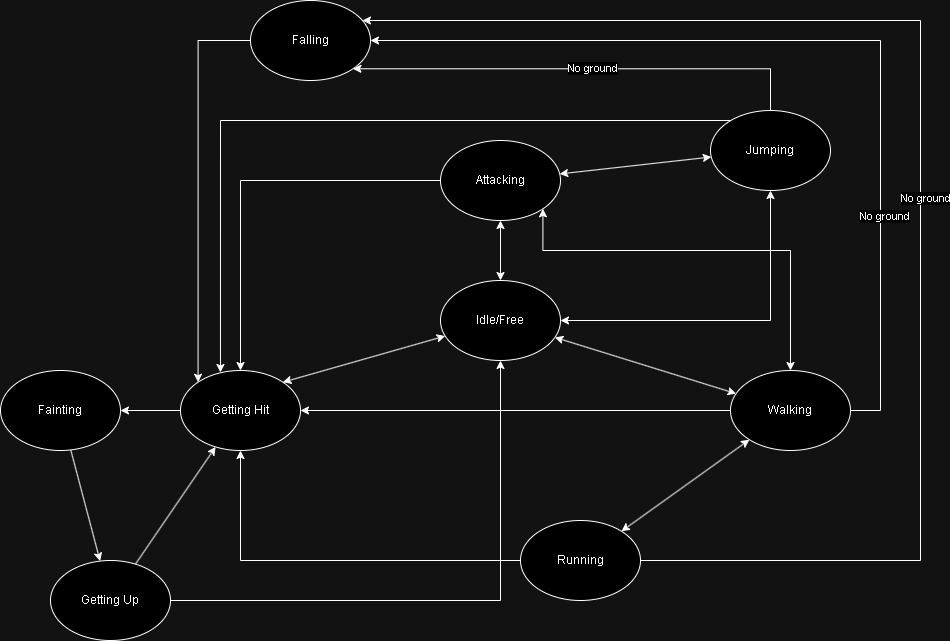

The diagram above was exported from draw.io. Its source (the exported page's mxGraphModel, read from the mxfile embedded in the PNG):
<mxGraphModel dx="533" dy="728" grid="1" gridSize="10" guides="1" tooltips="1" connect="1" arrows="1" fold="1" page="1" pageScale="1" pageWidth="850" pageHeight="1100" math="0" shadow="0">
  <root>
    <mxCell id="0" />
    <mxCell id="1" parent="0" />
    <mxCell id="78Kmrhi_Cz_zsYw1wyry-23" style="rounded=0;orthogonalLoop=1;jettySize=auto;html=1;strokeColor=default;edgeStyle=orthogonalEdgeStyle;" parent="1" source="78Kmrhi_Cz_zsYw1wyry-2" target="78Kmrhi_Cz_zsYw1wyry-3" edge="1">
      <mxGeometry relative="1" as="geometry" />
    </mxCell>
    <mxCell id="78Kmrhi_Cz_zsYw1wyry-2" value="Attacking" style="ellipse;whiteSpace=wrap;html=1;" parent="1" vertex="1">
      <mxGeometry x="470" y="150" width="120" height="80" as="geometry" />
    </mxCell>
    <mxCell id="78Kmrhi_Cz_zsYw1wyry-12" style="rounded=0;orthogonalLoop=1;jettySize=auto;html=1;entryX=1;entryY=0.5;entryDx=0;entryDy=0;" parent="1" source="78Kmrhi_Cz_zsYw1wyry-3" target="78Kmrhi_Cz_zsYw1wyry-4" edge="1">
      <mxGeometry relative="1" as="geometry" />
    </mxCell>
    <mxCell id="78Kmrhi_Cz_zsYw1wyry-3" value="Getting Hit" style="ellipse;whiteSpace=wrap;html=1;" parent="1" vertex="1">
      <mxGeometry x="210" y="380" width="120" height="80" as="geometry" />
    </mxCell>
    <mxCell id="78Kmrhi_Cz_zsYw1wyry-13" style="rounded=0;orthogonalLoop=1;jettySize=auto;html=1;" parent="1" source="78Kmrhi_Cz_zsYw1wyry-4" target="78Kmrhi_Cz_zsYw1wyry-5" edge="1">
      <mxGeometry relative="1" as="geometry" />
    </mxCell>
    <mxCell id="78Kmrhi_Cz_zsYw1wyry-4" value="Fainting" style="ellipse;whiteSpace=wrap;html=1;" parent="1" vertex="1">
      <mxGeometry x="30" y="380" width="120" height="80" as="geometry" />
    </mxCell>
    <mxCell id="78Kmrhi_Cz_zsYw1wyry-14" style="rounded=0;orthogonalLoop=1;jettySize=auto;html=1;startArrow=none;startFill=0;edgeStyle=orthogonalEdgeStyle;" parent="1" source="78Kmrhi_Cz_zsYw1wyry-5" target="78Kmrhi_Cz_zsYw1wyry-7" edge="1">
      <mxGeometry relative="1" as="geometry" />
    </mxCell>
    <mxCell id="78Kmrhi_Cz_zsYw1wyry-22" style="rounded=0;orthogonalLoop=1;jettySize=auto;html=1;" parent="1" source="78Kmrhi_Cz_zsYw1wyry-5" target="78Kmrhi_Cz_zsYw1wyry-3" edge="1">
      <mxGeometry relative="1" as="geometry" />
    </mxCell>
    <mxCell id="78Kmrhi_Cz_zsYw1wyry-5" value="Getting Up" style="ellipse;whiteSpace=wrap;html=1;" parent="1" vertex="1">
      <mxGeometry x="80" y="570" width="120" height="80" as="geometry" />
    </mxCell>
    <mxCell id="78Kmrhi_Cz_zsYw1wyry-15" style="rounded=0;orthogonalLoop=1;jettySize=auto;html=1;startArrow=classic;startFill=1;" parent="1" source="78Kmrhi_Cz_zsYw1wyry-6" target="78Kmrhi_Cz_zsYw1wyry-2" edge="1">
      <mxGeometry relative="1" as="geometry" />
    </mxCell>
    <mxCell id="78Kmrhi_Cz_zsYw1wyry-21" style="rounded=0;orthogonalLoop=1;jettySize=auto;html=1;entryX=0.333;entryY=0.025;entryDx=0;entryDy=0;entryPerimeter=0;edgeStyle=orthogonalEdgeStyle;" parent="1" source="78Kmrhi_Cz_zsYw1wyry-6" target="78Kmrhi_Cz_zsYw1wyry-3" edge="1">
      <mxGeometry relative="1" as="geometry">
        <Array as="points">
          <mxPoint x="250" y="130" />
        </Array>
      </mxGeometry>
    </mxCell>
    <mxCell id="78Kmrhi_Cz_zsYw1wyry-27" style="rounded=0;orthogonalLoop=1;jettySize=auto;html=1;entryX=1;entryY=1;entryDx=0;entryDy=0;edgeStyle=orthogonalEdgeStyle;" parent="1" source="78Kmrhi_Cz_zsYw1wyry-6" target="78Kmrhi_Cz_zsYw1wyry-26" edge="1">
      <mxGeometry relative="1" as="geometry">
        <Array as="points">
          <mxPoint x="800" y="78" />
        </Array>
      </mxGeometry>
    </mxCell>
    <mxCell id="78Kmrhi_Cz_zsYw1wyry-35" value="No ground" style="edgeLabel;html=1;align=center;verticalAlign=middle;resizable=0;points=[];" parent="78Kmrhi_Cz_zsYw1wyry-27" connectable="0" vertex="1">
      <mxGeometry x="-0.0433" y="-1" relative="1" as="geometry">
        <mxPoint as="offset" />
      </mxGeometry>
    </mxCell>
    <mxCell id="78Kmrhi_Cz_zsYw1wyry-6" value="Jumping" style="ellipse;whiteSpace=wrap;html=1;" parent="1" vertex="1">
      <mxGeometry x="740" y="120" width="120" height="80" as="geometry" />
    </mxCell>
    <mxCell id="78Kmrhi_Cz_zsYw1wyry-8" style="rounded=0;orthogonalLoop=1;jettySize=auto;html=1;entryX=1;entryY=0;entryDx=0;entryDy=0;endArrow=classic;endFill=1;startArrow=classic;startFill=1;" parent="1" source="78Kmrhi_Cz_zsYw1wyry-7" target="78Kmrhi_Cz_zsYw1wyry-3" edge="1">
      <mxGeometry relative="1" as="geometry" />
    </mxCell>
    <mxCell id="78Kmrhi_Cz_zsYw1wyry-10" style="rounded=0;orthogonalLoop=1;jettySize=auto;html=1;jumpStyle=none;startArrow=classic;startFill=1;edgeStyle=orthogonalEdgeStyle;" parent="1" source="78Kmrhi_Cz_zsYw1wyry-7" target="78Kmrhi_Cz_zsYw1wyry-6" edge="1">
      <mxGeometry relative="1" as="geometry" />
    </mxCell>
    <mxCell id="78Kmrhi_Cz_zsYw1wyry-11" style="rounded=0;orthogonalLoop=1;jettySize=auto;html=1;startArrow=classic;startFill=1;" parent="1" source="78Kmrhi_Cz_zsYw1wyry-7" target="78Kmrhi_Cz_zsYw1wyry-2" edge="1">
      <mxGeometry relative="1" as="geometry" />
    </mxCell>
    <mxCell id="78Kmrhi_Cz_zsYw1wyry-18" style="rounded=0;orthogonalLoop=1;jettySize=auto;html=1;startArrow=classic;startFill=1;" parent="1" source="78Kmrhi_Cz_zsYw1wyry-7" target="78Kmrhi_Cz_zsYw1wyry-16" edge="1">
      <mxGeometry relative="1" as="geometry" />
    </mxCell>
    <mxCell id="78Kmrhi_Cz_zsYw1wyry-7" value="Idle/Free" style="ellipse;whiteSpace=wrap;html=1;" parent="1" vertex="1">
      <mxGeometry x="470" y="290" width="120" height="80" as="geometry" />
    </mxCell>
    <mxCell id="78Kmrhi_Cz_zsYw1wyry-19" style="rounded=0;orthogonalLoop=1;jettySize=auto;html=1;startArrow=classic;startFill=1;" parent="1" source="78Kmrhi_Cz_zsYw1wyry-16" target="78Kmrhi_Cz_zsYw1wyry-17" edge="1">
      <mxGeometry relative="1" as="geometry" />
    </mxCell>
    <mxCell id="78Kmrhi_Cz_zsYw1wyry-20" style="rounded=0;orthogonalLoop=1;jettySize=auto;html=1;entryX=1;entryY=0.5;entryDx=0;entryDy=0;startArrow=none;startFill=0;" parent="1" source="78Kmrhi_Cz_zsYw1wyry-16" target="78Kmrhi_Cz_zsYw1wyry-3" edge="1">
      <mxGeometry relative="1" as="geometry" />
    </mxCell>
    <mxCell id="78Kmrhi_Cz_zsYw1wyry-25" style="rounded=0;orthogonalLoop=1;jettySize=auto;html=1;entryX=1;entryY=1;entryDx=0;entryDy=0;startArrow=classic;startFill=1;edgeStyle=orthogonalEdgeStyle;" parent="1" source="78Kmrhi_Cz_zsYw1wyry-16" target="78Kmrhi_Cz_zsYw1wyry-2" edge="1">
      <mxGeometry relative="1" as="geometry">
        <Array as="points">
          <mxPoint x="820" y="260" />
          <mxPoint x="572" y="260" />
        </Array>
      </mxGeometry>
    </mxCell>
    <mxCell id="78Kmrhi_Cz_zsYw1wyry-31" style="edgeStyle=orthogonalEdgeStyle;rounded=0;orthogonalLoop=1;jettySize=auto;html=1;entryX=1;entryY=0.5;entryDx=0;entryDy=0;" parent="1" source="78Kmrhi_Cz_zsYw1wyry-16" target="78Kmrhi_Cz_zsYw1wyry-26" edge="1">
      <mxGeometry relative="1" as="geometry">
        <mxPoint x="470" y="50" as="targetPoint" />
        <Array as="points">
          <mxPoint x="910" y="420" />
          <mxPoint x="910" y="50" />
        </Array>
      </mxGeometry>
    </mxCell>
    <mxCell id="78Kmrhi_Cz_zsYw1wyry-33" value="No ground" style="edgeLabel;html=1;align=center;verticalAlign=middle;resizable=0;points=[];" parent="78Kmrhi_Cz_zsYw1wyry-31" connectable="0" vertex="1">
      <mxGeometry x="-0.5053" y="-3" relative="1" as="geometry">
        <mxPoint as="offset" />
      </mxGeometry>
    </mxCell>
    <mxCell id="78Kmrhi_Cz_zsYw1wyry-16" value="Walking" style="ellipse;whiteSpace=wrap;html=1;" parent="1" vertex="1">
      <mxGeometry x="760" y="380" width="120" height="80" as="geometry" />
    </mxCell>
    <mxCell id="78Kmrhi_Cz_zsYw1wyry-24" style="rounded=0;orthogonalLoop=1;jettySize=auto;html=1;entryX=0.5;entryY=1;entryDx=0;entryDy=0;edgeStyle=orthogonalEdgeStyle;" parent="1" source="78Kmrhi_Cz_zsYw1wyry-17" target="78Kmrhi_Cz_zsYw1wyry-3" edge="1">
      <mxGeometry relative="1" as="geometry">
        <Array as="points">
          <mxPoint x="270" y="570" />
        </Array>
      </mxGeometry>
    </mxCell>
    <mxCell id="78Kmrhi_Cz_zsYw1wyry-30" style="edgeStyle=orthogonalEdgeStyle;rounded=0;orthogonalLoop=1;jettySize=auto;html=1;exitX=1;exitY=0.5;exitDx=0;exitDy=0;" parent="1" source="78Kmrhi_Cz_zsYw1wyry-17" target="78Kmrhi_Cz_zsYw1wyry-26" edge="1">
      <mxGeometry relative="1" as="geometry">
        <Array as="points">
          <mxPoint x="950" y="570" />
          <mxPoint x="950" y="30" />
        </Array>
      </mxGeometry>
    </mxCell>
    <mxCell id="78Kmrhi_Cz_zsYw1wyry-32" value="No ground" style="edgeLabel;html=1;align=center;verticalAlign=middle;resizable=0;points=[];" parent="78Kmrhi_Cz_zsYw1wyry-30" connectable="0" vertex="1">
      <mxGeometry x="-0.0668" y="-4" relative="1" as="geometry">
        <mxPoint as="offset" />
      </mxGeometry>
    </mxCell>
    <mxCell id="78Kmrhi_Cz_zsYw1wyry-17" value="Running" style="ellipse;whiteSpace=wrap;html=1;" parent="1" vertex="1">
      <mxGeometry x="550" y="530" width="120" height="80" as="geometry" />
    </mxCell>
    <mxCell id="78Kmrhi_Cz_zsYw1wyry-28" style="rounded=0;orthogonalLoop=1;jettySize=auto;html=1;entryX=0;entryY=0;entryDx=0;entryDy=0;edgeStyle=orthogonalEdgeStyle;" parent="1" source="78Kmrhi_Cz_zsYw1wyry-26" target="78Kmrhi_Cz_zsYw1wyry-3" edge="1">
      <mxGeometry relative="1" as="geometry">
        <Array as="points">
          <mxPoint x="228" y="50" />
        </Array>
      </mxGeometry>
    </mxCell>
    <mxCell id="78Kmrhi_Cz_zsYw1wyry-26" value="Falling" style="ellipse;whiteSpace=wrap;html=1;" parent="1" vertex="1">
      <mxGeometry x="280" y="10" width="120" height="80" as="geometry" />
    </mxCell>
  </root>
</mxGraphModel>